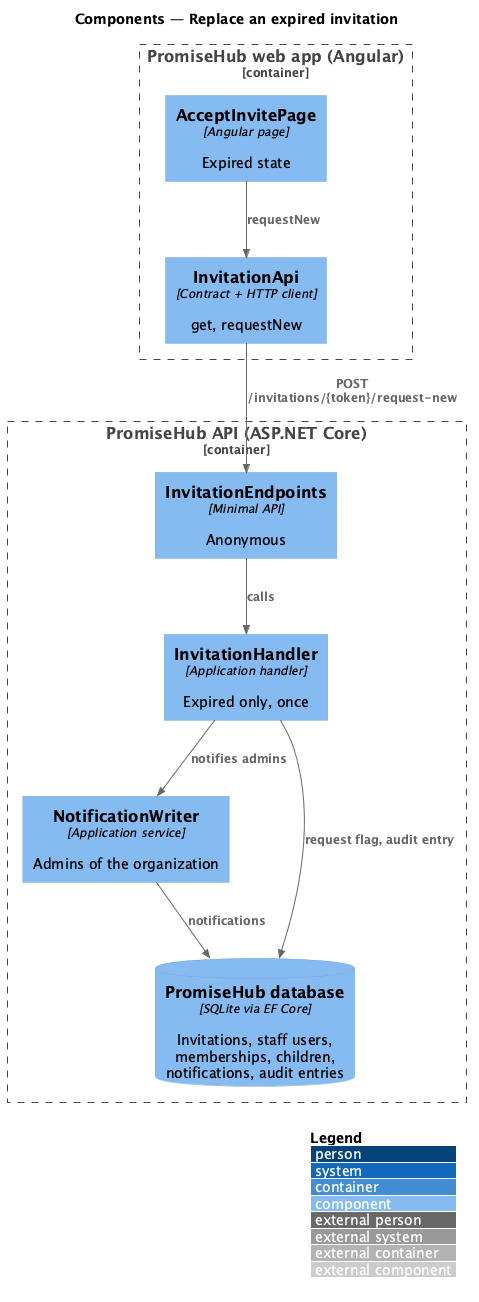

The diagram above was rendered by PlantUML. Its source (embedded in the PNG):
@startuml
!include <C4/C4_Component>
LAYOUT_WITH_LEGEND()
title Components — Replace an expired invitation
Container_Boundary(web, "PromiseHub web app (Angular)") {
  Component(page, "AcceptInvitePage", "Angular page", "Expired state")
  Component(iapi, "InvitationApi", "Contract + HTTP client", "get, requestNew")
}
Container_Boundary(api, "PromiseHub API (ASP.NET Core)") {
  Component(ep, "InvitationEndpoints", "Minimal API", "Anonymous")
  Component(h, "InvitationHandler", "Application handler", "Expired only, once")
  Component(nw, "NotificationWriter", "Application service", "Admins of the organization")
  ComponentDb(db, "PromiseHub database", "SQLite via EF Core", "Invitations, staff users, memberships, children, notifications, audit entries")
}
Rel(page, iapi, "requestNew")
Rel(iapi, ep, "POST /invitations/{token}/request-new")
Rel(ep, h, "calls")
Rel(h, nw, "notifies admins")
Rel(h, db, "request flag, audit entry")
Rel(nw, db, "notifications")
@enduml